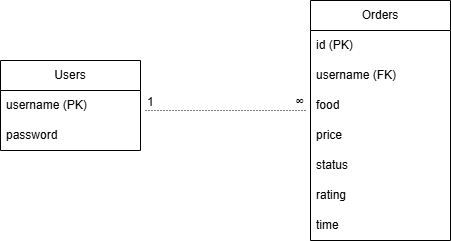

The diagram above was exported from draw.io. Its source (the exported page's mxGraphModel, read from the mxfile embedded in the PNG):
<mxGraphModel dx="1022" dy="660" grid="1" gridSize="10" guides="1" tooltips="1" connect="1" arrows="1" fold="1" page="1" pageScale="1" pageWidth="850" pageHeight="1100" math="0" shadow="0">
  <root>
    <mxCell id="0" />
    <mxCell id="1" parent="0" />
    <mxCell id="TsrAbCQyB8xhY7YQJUAk-1" parent="1" style="swimlane;fontStyle=0;childLayout=stackLayout;horizontal=1;startSize=30;horizontalStack=0;resizeParent=1;resizeParentMax=0;resizeLast=0;collapsible=1;marginBottom=0;whiteSpace=wrap;html=1;" value="Users" vertex="1">
      <mxGeometry height="90" width="140" x="120" y="230" as="geometry" />
    </mxCell>
    <mxCell id="TsrAbCQyB8xhY7YQJUAk-2" parent="TsrAbCQyB8xhY7YQJUAk-1" style="text;strokeColor=none;fillColor=none;align=left;verticalAlign=middle;spacingLeft=4;spacingRight=4;overflow=hidden;points=[[0,0.5],[1,0.5]];portConstraint=eastwest;rotatable=0;whiteSpace=wrap;html=1;" value="username (PK)" vertex="1">
      <mxGeometry height="30" width="140" y="30" as="geometry" />
    </mxCell>
    <mxCell id="TsrAbCQyB8xhY7YQJUAk-3" parent="TsrAbCQyB8xhY7YQJUAk-1" style="text;strokeColor=none;fillColor=none;align=left;verticalAlign=middle;spacingLeft=4;spacingRight=4;overflow=hidden;points=[[0,0.5],[1,0.5]];portConstraint=eastwest;rotatable=0;whiteSpace=wrap;html=1;" value="password&amp;nbsp;" vertex="1">
      <mxGeometry height="30" width="140" y="60" as="geometry" />
    </mxCell>
    <mxCell id="TsrAbCQyB8xhY7YQJUAk-5" parent="1" style="swimlane;fontStyle=0;childLayout=stackLayout;horizontal=1;startSize=30;horizontalStack=0;resizeParent=1;resizeParentMax=0;resizeLast=0;collapsible=1;marginBottom=0;whiteSpace=wrap;html=1;" value="Orders" vertex="1">
      <mxGeometry height="240" width="140" x="430" y="170" as="geometry" />
    </mxCell>
    <mxCell id="TsrAbCQyB8xhY7YQJUAk-6" parent="TsrAbCQyB8xhY7YQJUAk-5" style="text;strokeColor=none;fillColor=none;align=left;verticalAlign=middle;spacingLeft=4;spacingRight=4;overflow=hidden;points=[[0,0.5],[1,0.5]];portConstraint=eastwest;rotatable=0;whiteSpace=wrap;html=1;" value="id (PK)" vertex="1">
      <mxGeometry height="30" width="140" y="30" as="geometry" />
    </mxCell>
    <mxCell id="TsrAbCQyB8xhY7YQJUAk-7" parent="TsrAbCQyB8xhY7YQJUAk-5" style="text;strokeColor=none;fillColor=none;align=left;verticalAlign=middle;spacingLeft=4;spacingRight=4;overflow=hidden;points=[[0,0.5],[1,0.5]];portConstraint=eastwest;rotatable=0;whiteSpace=wrap;html=1;" value="username (FK)" vertex="1">
      <mxGeometry height="30" width="140" y="60" as="geometry" />
    </mxCell>
    <mxCell id="TsrAbCQyB8xhY7YQJUAk-8" parent="TsrAbCQyB8xhY7YQJUAk-5" style="text;strokeColor=none;fillColor=none;align=left;verticalAlign=middle;spacingLeft=4;spacingRight=4;overflow=hidden;points=[[0,0.5],[1,0.5]];portConstraint=eastwest;rotatable=0;whiteSpace=wrap;html=1;" value="food&amp;nbsp;" vertex="1">
      <mxGeometry height="30" width="140" y="90" as="geometry" />
    </mxCell>
    <mxCell id="TsrAbCQyB8xhY7YQJUAk-9" parent="TsrAbCQyB8xhY7YQJUAk-5" style="text;strokeColor=none;fillColor=none;align=left;verticalAlign=middle;spacingLeft=4;spacingRight=4;overflow=hidden;points=[[0,0.5],[1,0.5]];portConstraint=eastwest;rotatable=0;whiteSpace=wrap;html=1;" value="price&amp;nbsp;" vertex="1">
      <mxGeometry height="30" width="140" y="120" as="geometry" />
    </mxCell>
    <mxCell id="TsrAbCQyB8xhY7YQJUAk-10" parent="TsrAbCQyB8xhY7YQJUAk-5" style="text;strokeColor=none;fillColor=none;align=left;verticalAlign=middle;spacingLeft=4;spacingRight=4;overflow=hidden;points=[[0,0.5],[1,0.5]];portConstraint=eastwest;rotatable=0;whiteSpace=wrap;html=1;" value="status" vertex="1">
      <mxGeometry height="30" width="140" y="150" as="geometry" />
    </mxCell>
    <mxCell id="TsrAbCQyB8xhY7YQJUAk-11" parent="TsrAbCQyB8xhY7YQJUAk-5" style="text;strokeColor=none;fillColor=none;align=left;verticalAlign=middle;spacingLeft=4;spacingRight=4;overflow=hidden;points=[[0,0.5],[1,0.5]];portConstraint=eastwest;rotatable=0;whiteSpace=wrap;html=1;" value="rating" vertex="1">
      <mxGeometry height="30" width="140" y="180" as="geometry" />
    </mxCell>
    <mxCell id="TsrAbCQyB8xhY7YQJUAk-12" parent="TsrAbCQyB8xhY7YQJUAk-5" style="text;strokeColor=none;fillColor=none;align=left;verticalAlign=middle;spacingLeft=4;spacingRight=4;overflow=hidden;points=[[0,0.5],[1,0.5]];portConstraint=eastwest;rotatable=0;whiteSpace=wrap;html=1;" value="time" vertex="1">
      <mxGeometry height="30" width="140" y="210" as="geometry" />
    </mxCell>
    <mxCell id="TsrAbCQyB8xhY7YQJUAk-18" edge="1" parent="1" style="endArrow=none;html=1;rounded=0;dashed=1;dashPattern=1 2;" value="">
      <mxGeometry relative="1" as="geometry">
        <mxPoint x="265" y="280" as="sourcePoint" />
        <mxPoint x="425" y="280" as="targetPoint" />
      </mxGeometry>
    </mxCell>
    <mxCell id="TsrAbCQyB8xhY7YQJUAk-19" connectable="0" parent="TsrAbCQyB8xhY7YQJUAk-18" style="resizable=0;html=1;whiteSpace=wrap;align=left;verticalAlign=bottom;" value="1" vertex="1">
      <mxGeometry relative="1" x="-1" as="geometry" />
    </mxCell>
    <mxCell id="TsrAbCQyB8xhY7YQJUAk-20" connectable="0" parent="TsrAbCQyB8xhY7YQJUAk-18" style="resizable=0;html=1;whiteSpace=wrap;align=right;verticalAlign=bottom;" value="∞" vertex="1">
      <mxGeometry relative="1" x="1" as="geometry" />
    </mxCell>
  </root>
</mxGraphModel>